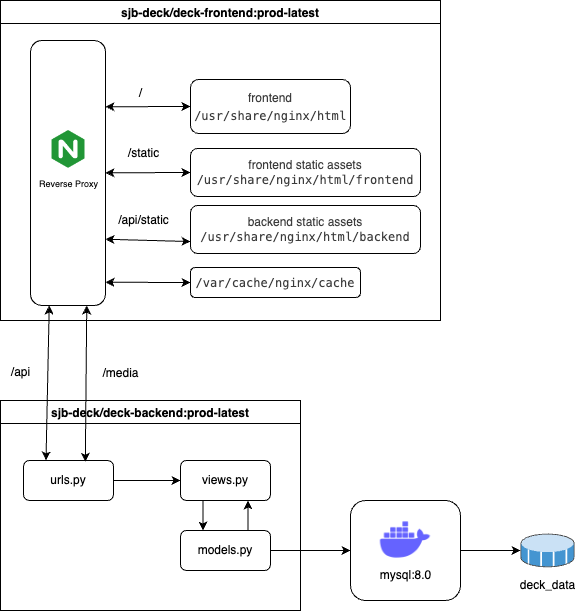

The diagram above was exported from draw.io. Its source (the exported page's mxGraphModel, read from the mxfile embedded in the PNG):
<mxGraphModel dx="954" dy="695" grid="1" gridSize="10" guides="1" tooltips="1" connect="1" arrows="1" fold="1" page="1" pageScale="1" pageWidth="1100" pageHeight="850" math="0" shadow="0">
  <root>
    <mxCell id="0" />
    <mxCell id="1" parent="0" />
    <mxCell id="2" value="sjb-deck/deck-frontend:prod-latest" style="swimlane;" vertex="1" parent="1">
      <mxGeometry x="130" y="220" width="440" height="320" as="geometry" />
    </mxCell>
    <mxCell id="3" style="rounded=0;orthogonalLoop=1;jettySize=auto;html=1;exitX=0.25;exitY=0;exitDx=0;exitDy=0;entryX=0;entryY=0.5;entryDx=0;entryDy=0;startArrow=classic;startFill=1;" edge="1" parent="2" source="5" target="9">
      <mxGeometry relative="1" as="geometry" />
    </mxCell>
    <mxCell id="4" style="rounded=0;orthogonalLoop=1;jettySize=auto;html=1;exitX=0.75;exitY=0;exitDx=0;exitDy=0;entryX=0;entryY=0.5;entryDx=0;entryDy=0;startArrow=classic;startFill=1;" edge="1" parent="2" target="13">
      <mxGeometry relative="1" as="geometry">
        <mxPoint x="105" y="281.75" as="sourcePoint" />
      </mxGeometry>
    </mxCell>
    <mxCell id="5" value="" style="rounded=1;whiteSpace=wrap;html=1;rotation=90;" vertex="1" parent="2">
      <mxGeometry x="-65" y="135" width="265" height="75" as="geometry" />
    </mxCell>
    <mxCell id="6" value="" style="group" vertex="1" connectable="0" parent="2">
      <mxGeometry x="18" y="130" width="100" height="67.88" as="geometry" />
    </mxCell>
    <mxCell id="7" value="" style="shape=image;verticalLabelPosition=bottom;labelBackgroundColor=default;verticalAlign=top;aspect=fixed;imageAspect=0;image=https://static-00.iconduck.com/assets.00/nginx-icon-223x256-ghqr4o29.png;" vertex="1" parent="6">
      <mxGeometry x="33.5" width="33" height="37.88" as="geometry" />
    </mxCell>
    <mxCell id="8" value="&lt;font style=&quot;font-size: 9px;&quot;&gt;Reverse Proxy&lt;/font&gt;" style="text;html=1;align=center;verticalAlign=middle;resizable=0;points=[];autosize=1;strokeColor=none;fillColor=none;" vertex="1" parent="6">
      <mxGeometry x="10" y="37.879999999999995" width="80" height="30" as="geometry" />
    </mxCell>
    <mxCell id="9" value="&lt;div style=&quot;color: rgb(59, 59, 59); background-color: rgb(255, 255, 255); line-height: 18px; white-space: pre;&quot;&gt;&lt;font face=&quot;Helvetica&quot;&gt;frontend&lt;/font&gt;&lt;font face=&quot;Menlo, Monaco, Courier New, monospace&quot;&gt;&lt;br&gt;/usr/share/nginx/html&lt;/font&gt;&lt;/div&gt;" style="rounded=1;whiteSpace=wrap;html=1;" vertex="1" parent="2">
      <mxGeometry x="190" y="79" width="160" height="54" as="geometry" />
    </mxCell>
    <mxCell id="10" style="rounded=0;orthogonalLoop=1;jettySize=auto;html=1;exitX=0;exitY=0.5;exitDx=0;exitDy=0;startArrow=classic;startFill=1;" edge="1" parent="2" source="11" target="5">
      <mxGeometry relative="1" as="geometry" />
    </mxCell>
    <mxCell id="11" value="&lt;font style=&quot;color: rgb(59, 59, 59); white-space: pre;&quot; face=&quot;Helvetica&quot;&gt;frontend static assets&lt;/font&gt;&lt;font style=&quot;color: rgb(59, 59, 59); white-space: pre;&quot; face=&quot;Menlo, Monaco, Courier New, monospace&quot;&gt;&lt;br&gt;/usr/share/nginx/html/frontend&lt;/font&gt;" style="rounded=1;whiteSpace=wrap;html=1;" vertex="1" parent="2">
      <mxGeometry x="190" y="147.94" width="230" height="48.06" as="geometry" />
    </mxCell>
    <mxCell id="12" value="/static" style="text;html=1;align=center;verticalAlign=middle;resizable=0;points=[];autosize=1;strokeColor=none;fillColor=none;" vertex="1" parent="2">
      <mxGeometry x="118" y="138" width="50" height="30" as="geometry" />
    </mxCell>
    <mxCell id="13" value="&lt;div style=&quot;color: rgb(59, 59, 59); background-color: rgb(255, 255, 255); font-family: Menlo, Monaco, &amp;quot;Courier New&amp;quot;, monospace; line-height: 18px; white-space: pre;&quot;&gt;/var/cache/nginx/cache&lt;/div&gt;" style="rounded=1;whiteSpace=wrap;html=1;" vertex="1" parent="2">
      <mxGeometry x="190" y="267" width="170" height="30" as="geometry" />
    </mxCell>
    <mxCell id="14" style="rounded=0;orthogonalLoop=1;jettySize=auto;html=1;exitX=0;exitY=0.75;exitDx=0;exitDy=0;startArrow=classic;startFill=1;entryX=0.75;entryY=0;entryDx=0;entryDy=0;" edge="1" parent="2" source="15" target="5">
      <mxGeometry relative="1" as="geometry">
        <mxPoint x="110" y="250" as="targetPoint" />
      </mxGeometry>
    </mxCell>
    <mxCell id="15" value="&lt;font style=&quot;color: rgb(59, 59, 59); white-space: pre;&quot; face=&quot;Helvetica&quot;&gt;backend static assets&lt;/font&gt;&lt;font style=&quot;color: rgb(59, 59, 59); white-space: pre;&quot; face=&quot;Menlo, Monaco, Courier New, monospace&quot;&gt;&lt;br&gt;/usr/share/nginx/html/backend&lt;/font&gt;" style="rounded=1;whiteSpace=wrap;html=1;" vertex="1" parent="2">
      <mxGeometry x="190" y="205" width="230" height="48.06" as="geometry" />
    </mxCell>
    <mxCell id="16" value="/api/static" style="text;html=1;align=center;verticalAlign=middle;resizable=0;points=[];autosize=1;strokeColor=none;fillColor=none;" vertex="1" parent="2">
      <mxGeometry x="108" y="205" width="70" height="30" as="geometry" />
    </mxCell>
    <mxCell id="17" value="/" style="text;html=1;align=center;verticalAlign=middle;resizable=0;points=[];autosize=1;strokeColor=none;fillColor=none;" vertex="1" parent="1">
      <mxGeometry x="255" y="298" width="30" height="30" as="geometry" />
    </mxCell>
    <mxCell id="18" value="sjb-deck/deck-backend:prod-latest" style="swimlane;" vertex="1" parent="1">
      <mxGeometry x="130" y="620" width="300" height="210" as="geometry" />
    </mxCell>
    <mxCell id="19" style="edgeStyle=orthogonalEdgeStyle;rounded=0;orthogonalLoop=1;jettySize=auto;html=1;exitX=1;exitY=0.5;exitDx=0;exitDy=0;entryX=0;entryY=0.5;entryDx=0;entryDy=0;" edge="1" parent="18" source="20" target="22">
      <mxGeometry relative="1" as="geometry" />
    </mxCell>
    <mxCell id="20" value="urls.py" style="rounded=1;whiteSpace=wrap;html=1;" vertex="1" parent="18">
      <mxGeometry x="23" y="60" width="90" height="40" as="geometry" />
    </mxCell>
    <mxCell id="21" style="edgeStyle=orthogonalEdgeStyle;rounded=0;orthogonalLoop=1;jettySize=auto;html=1;exitX=0.25;exitY=1;exitDx=0;exitDy=0;entryX=0.25;entryY=0;entryDx=0;entryDy=0;" edge="1" parent="18" source="22" target="24">
      <mxGeometry relative="1" as="geometry" />
    </mxCell>
    <mxCell id="22" value="views&lt;span style=&quot;background-color: initial;&quot;&gt;.py&lt;/span&gt;" style="rounded=1;whiteSpace=wrap;html=1;" vertex="1" parent="18">
      <mxGeometry x="180" y="60" width="90" height="40" as="geometry" />
    </mxCell>
    <mxCell id="23" style="edgeStyle=orthogonalEdgeStyle;rounded=0;orthogonalLoop=1;jettySize=auto;html=1;exitX=0.75;exitY=0;exitDx=0;exitDy=0;entryX=0.75;entryY=1;entryDx=0;entryDy=0;" edge="1" parent="18" source="24" target="22">
      <mxGeometry relative="1" as="geometry" />
    </mxCell>
    <mxCell id="24" value="models&lt;span style=&quot;background-color: initial;&quot;&gt;.py&lt;/span&gt;" style="rounded=1;whiteSpace=wrap;html=1;" vertex="1" parent="18">
      <mxGeometry x="180" y="130" width="90" height="40" as="geometry" />
    </mxCell>
    <mxCell id="25" style="rounded=0;orthogonalLoop=1;jettySize=auto;html=1;exitX=1;exitY=0.75;exitDx=0;exitDy=0;entryX=0.25;entryY=0;entryDx=0;entryDy=0;startArrow=classic;startFill=1;" edge="1" source="5" target="20" parent="1">
      <mxGeometry relative="1" as="geometry" />
    </mxCell>
    <mxCell id="26" style="rounded=0;orthogonalLoop=1;jettySize=auto;html=1;exitX=1;exitY=0.25;exitDx=0;exitDy=0;entryX=0.687;entryY=0.033;entryDx=0;entryDy=0;entryPerimeter=0;endArrow=classic;endFill=1;strokeColor=default;startArrow=classic;startFill=1;" edge="1" source="5" target="20" parent="1">
      <mxGeometry relative="1" as="geometry" />
    </mxCell>
    <mxCell id="27" value="/api" style="text;html=1;align=center;verticalAlign=middle;resizable=0;points=[];autosize=1;strokeColor=none;fillColor=none;" vertex="1" parent="1">
      <mxGeometry x="130" y="577" width="40" height="30" as="geometry" />
    </mxCell>
    <mxCell id="28" value="/media" style="text;html=1;align=center;verticalAlign=middle;resizable=0;points=[];autosize=1;strokeColor=none;fillColor=none;" vertex="1" parent="1">
      <mxGeometry x="220" y="578" width="60" height="30" as="geometry" />
    </mxCell>
    <mxCell id="29" value="" style="group" vertex="1" connectable="0" parent="1">
      <mxGeometry x="500" y="730" width="90" height="90" as="geometry" />
    </mxCell>
    <mxCell id="30" value="" style="rounded=1;whiteSpace=wrap;html=1;" vertex="1" parent="29">
      <mxGeometry x="-20" y="-10" width="110" height="100" as="geometry" />
    </mxCell>
    <mxCell id="31" value="" style="shape=image;html=1;verticalAlign=top;verticalLabelPosition=bottom;labelBackgroundColor=#ffffff;imageAspect=0;aspect=fixed;image=https://cdn1.iconfinder.com/data/icons/unicons-line-vol-3/24/docker-128.png" vertex="1" parent="29">
      <mxGeometry x="5" width="60" height="60" as="geometry" />
    </mxCell>
    <mxCell id="32" value="mysql:8.0" style="text;html=1;align=center;verticalAlign=middle;resizable=0;points=[];autosize=1;strokeColor=none;fillColor=none;" vertex="1" parent="29">
      <mxGeometry y="50" width="70" height="30" as="geometry" />
    </mxCell>
    <mxCell id="33" style="rounded=0;orthogonalLoop=1;jettySize=auto;html=1;exitX=1;exitY=0.5;exitDx=0;exitDy=0;entryX=0;entryY=0.5;entryDx=0;entryDy=0;" edge="1" source="24" target="30" parent="1">
      <mxGeometry relative="1" as="geometry" />
    </mxCell>
    <mxCell id="34" value="" style="shadow=0;dashed=0;html=1;labelPosition=center;verticalLabelPosition=bottom;verticalAlign=top;align=center;outlineConnect=0;shape=mxgraph.veeam.3d.datastore_volume;" vertex="1" parent="1">
      <mxGeometry x="650" y="753" width="54" height="34" as="geometry" />
    </mxCell>
    <mxCell id="35" value="deck_data" style="text;html=1;align=center;verticalAlign=middle;resizable=0;points=[];autosize=1;strokeColor=none;fillColor=none;" vertex="1" parent="1">
      <mxGeometry x="637" y="790" width="80" height="30" as="geometry" />
    </mxCell>
    <mxCell id="36" style="rounded=0;orthogonalLoop=1;jettySize=auto;html=1;exitX=1;exitY=0.5;exitDx=0;exitDy=0;" edge="1" source="30" target="34" parent="1">
      <mxGeometry relative="1" as="geometry" />
    </mxCell>
  </root>
</mxGraphModel>